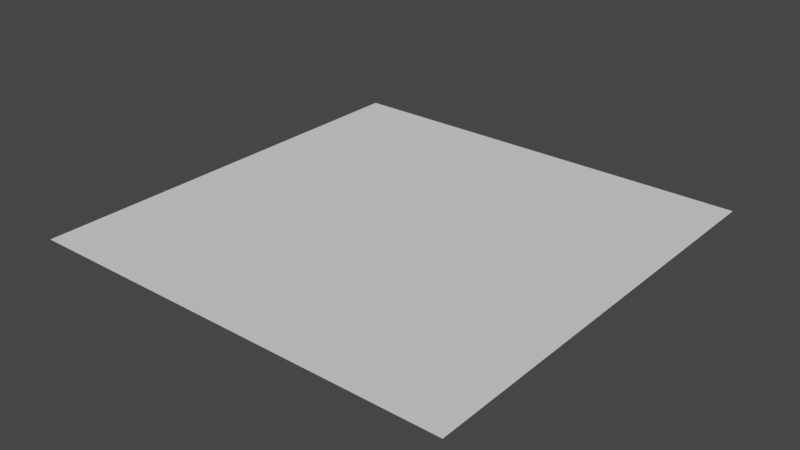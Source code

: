 # Source: background_tile.blend  (saved by Blender 3.0.42; exported with 4.5.12 LTS)
import bpy
from mathutils import Matrix  # noqa: F401  (used for matrix-valued properties, if any)

bpy.ops.wm.read_factory_settings(use_empty=True)
scene = bpy.context.scene
scene.name = 'Scene'

# ---- collections
col_collection = bpy.data.collections.new('Collection'); scene.collection.children.link(col_collection)

# ---- world
world_world = bpy.data.worlds.new('World'); scene.world = world_world
world_world.use_nodes = True; world_world.node_tree.nodes.clear()
_N = world_world.node_tree.nodes; _L = world_world.node_tree.links
n0 = _N.new('ShaderNodeOutputWorld'); n0.name = 'World Output'; n0.location = (300, 300)
n1 = _N.new('ShaderNodeBackground'); n1.name = 'Background'; n1.location = (10, 300)
n1.inputs[0].default_value = (0.05088, 0.05088, 0.05088, 1.0)
_L.new(n1.outputs[0], n0.inputs[0])
n0.is_active_output = True
world_world.color = (0.05088, 0.05088, 0.05088)
world_world.use_sun_shadow = False
world_world.sun_shadow_jitter_overblur = 0.0

# ---- meshes
me_piano = bpy.data.meshes.new('Piano')
me_piano.from_pydata([(-1.0, -1.0, 0.0), (1.0, -1.0, 0.0), (-1.0, 1.0, 0.0), (1.0, 1.0, 0.0)], [], [(0, 1, 3, 2)])
_uv = me_piano.uv_layers.new(name='Mappa UV')
_uv.uv.foreach_set('vector', [0.0, 0.0, 1.0, 0.0, 1.0, 1.0, 0.0, 1.0])
me_piano.use_remesh_fix_poles = True
me_piano.use_remesh_preserve_attributes = False
me_piano.update()

# ---- objects
ob_piano = bpy.data.objects.new('Piano', me_piano)

# ---- transforms, parenting, visibility, modifiers, constraints
ob_piano.location = (0.0, 0.0, 0.0)

# ---- collection membership
col_collection.objects.link(ob_piano)

# ---- scene / render settings (as saved in the file)
scene.frame_start = 1; scene.frame_end = 250; scene.frame_set(1)
scene.render.engine = 'BLENDER_EEVEE_NEXT'
scene.cycles.sampling_pattern = 'TABULATED_SOBOL'
scene.cycles.use_light_tree = False
scene.view_settings.view_transform = 'Filmic'
bpy.context.view_layer.update()

# ---- added for rendering (the .blend has no active camera and no usable light): camera, sun
cam_auto = bpy.data.cameras.new('AutoCamera')
cam_auto.lens = 50.0
cam_auto.sensor_width = 36.0
cam_auto.clip_end = 1000.0
ob_auto_camera = bpy.data.objects.new('AutoCamera', cam_auto)
scene.collection.objects.link(ob_auto_camera)
ob_auto_camera.location = (2.61693, -3.14032, 2.09354)
ob_auto_camera.rotation_euler = (1.09748, -7.21219e-08, 0.694738)
scene.camera = ob_auto_camera
light_auto_sun = bpy.data.lights.new('AutoSun', 'SUN')
light_auto_sun.energy = 3.0
light_auto_sun.angle = 0.0523599
ob_auto_sun = bpy.data.objects.new('AutoSun', light_auto_sun)
scene.collection.objects.link(ob_auto_sun)
ob_auto_sun.rotation_euler = (0.872665, 0.174533, 0.523599)
bpy.context.view_layer.update()
